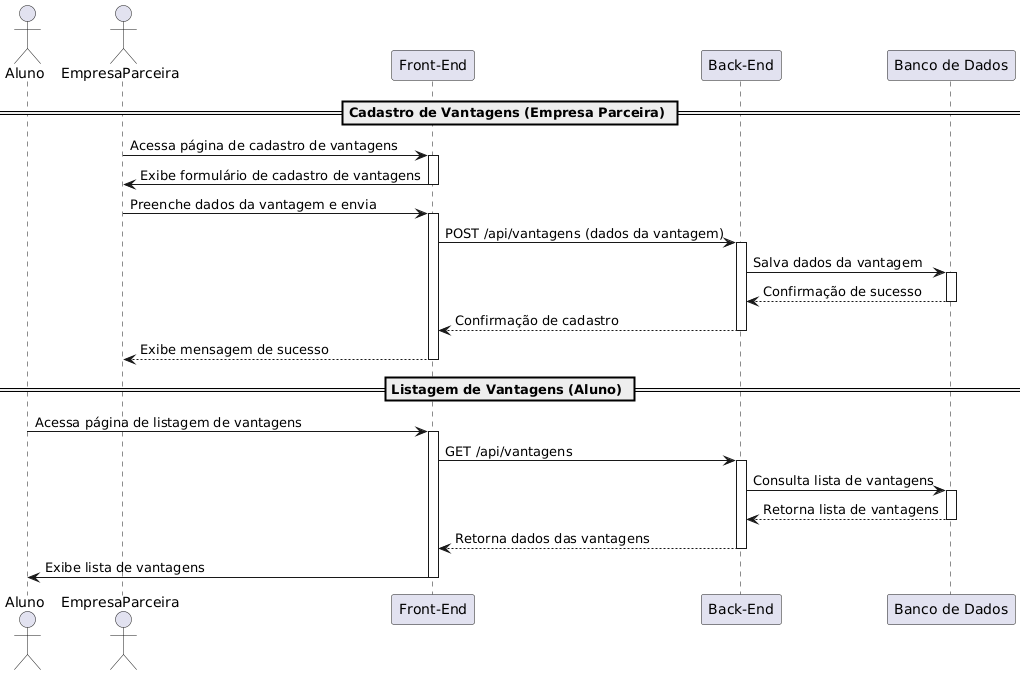

The diagram above was rendered by PlantUML. Its source (embedded in the PNG):
@startuml
actor Aluno as A
actor EmpresaParceira as EP
participant "Front-End" as FE
participant "Back-End" as BE
participant "Banco de Dados" as DB

== Cadastro de Vantagens (Empresa Parceira) ==
EP -> FE: Acessa página de cadastro de vantagens
activate FE
FE -> EP: Exibe formulário de cadastro de vantagens
deactivate FE
EP -> FE: Preenche dados da vantagem e envia
activate FE
FE -> BE: POST /api/vantagens (dados da vantagem)
activate BE
BE -> DB: Salva dados da vantagem
activate DB
DB --> BE: Confirmação de sucesso
deactivate DB
BE --> FE: Confirmação de cadastro
deactivate BE
FE --> EP: Exibe mensagem de sucesso
deactivate FE

== Listagem de Vantagens (Aluno) ==
A -> FE: Acessa página de listagem de vantagens
activate FE
FE -> BE: GET /api/vantagens
activate BE
BE -> DB: Consulta lista de vantagens
activate DB
DB --> BE: Retorna lista de vantagens
deactivate DB
BE --> FE: Retorna dados das vantagens
deactivate BE
FE -> A: Exibe lista de vantagens
deactivate FE
@enduml